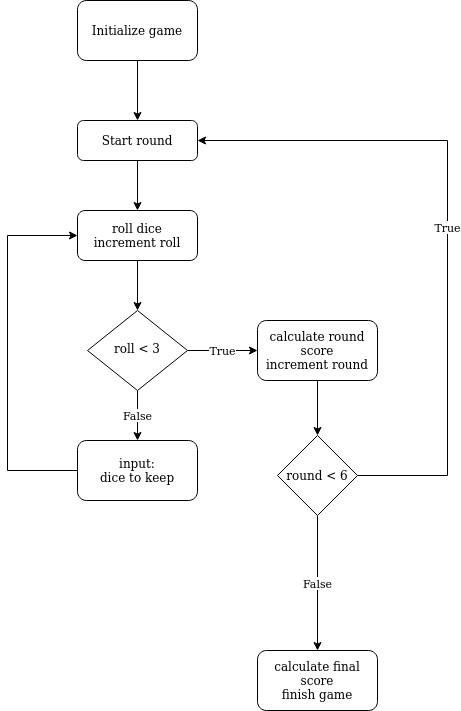

The diagram above was exported from draw.io. Its source (the exported page's mxGraphModel, read from the mxfile embedded in the PNG):
<mxGraphModel dx="2062" dy="1113" grid="1" gridSize="10" guides="1" tooltips="1" connect="1" arrows="1" fold="1" page="1" pageScale="1" pageWidth="827" pageHeight="1169" math="0" shadow="0">
  <root>
    <mxCell id="WIyWlLk6GJQsqaUBKTNV-0" />
    <mxCell id="WIyWlLk6GJQsqaUBKTNV-1" parent="WIyWlLk6GJQsqaUBKTNV-0" />
    <mxCell id="uKSJD6yvpyFCad6gy-jq-14" style="edgeStyle=orthogonalEdgeStyle;rounded=0;orthogonalLoop=1;jettySize=auto;html=1;" edge="1" parent="WIyWlLk6GJQsqaUBKTNV-1" source="WIyWlLk6GJQsqaUBKTNV-3" target="WIyWlLk6GJQsqaUBKTNV-11">
      <mxGeometry relative="1" as="geometry" />
    </mxCell>
    <mxCell id="WIyWlLk6GJQsqaUBKTNV-3" value="Start round" style="rounded=1;whiteSpace=wrap;html=1;fontSize=12;glass=0;strokeWidth=1;shadow=0;" parent="WIyWlLk6GJQsqaUBKTNV-1" vertex="1">
      <mxGeometry x="160" y="230" width="120" height="40" as="geometry" />
    </mxCell>
    <mxCell id="uKSJD6yvpyFCad6gy-jq-16" style="edgeStyle=orthogonalEdgeStyle;rounded=0;orthogonalLoop=1;jettySize=auto;html=1;entryX=0;entryY=0.5;entryDx=0;entryDy=0;exitX=0;exitY=0.5;exitDx=0;exitDy=0;" edge="1" parent="WIyWlLk6GJQsqaUBKTNV-1" source="uKSJD6yvpyFCad6gy-jq-17" target="WIyWlLk6GJQsqaUBKTNV-11">
      <mxGeometry relative="1" as="geometry">
        <mxPoint x="90" y="350" as="targetPoint" />
        <mxPoint x="90" y="590" as="sourcePoint" />
        <Array as="points">
          <mxPoint x="90" y="580" />
          <mxPoint x="90" y="345" />
        </Array>
      </mxGeometry>
    </mxCell>
    <mxCell id="uKSJD6yvpyFCad6gy-jq-18" value="False" style="edgeStyle=orthogonalEdgeStyle;rounded=0;orthogonalLoop=1;jettySize=auto;html=1;entryX=0.5;entryY=0;entryDx=0;entryDy=0;" edge="1" parent="WIyWlLk6GJQsqaUBKTNV-1" source="WIyWlLk6GJQsqaUBKTNV-6" target="uKSJD6yvpyFCad6gy-jq-17">
      <mxGeometry relative="1" as="geometry" />
    </mxCell>
    <mxCell id="uKSJD6yvpyFCad6gy-jq-19" value="True" style="edgeStyle=orthogonalEdgeStyle;rounded=0;orthogonalLoop=1;jettySize=auto;html=1;entryX=0;entryY=0.5;entryDx=0;entryDy=0;" edge="1" parent="WIyWlLk6GJQsqaUBKTNV-1" source="WIyWlLk6GJQsqaUBKTNV-6">
      <mxGeometry relative="1" as="geometry">
        <mxPoint x="340" y="460" as="targetPoint" />
      </mxGeometry>
    </mxCell>
    <mxCell id="WIyWlLk6GJQsqaUBKTNV-6" value="roll &amp;lt; 3" style="rhombus;whiteSpace=wrap;html=1;shadow=0;fontFamily=Helvetica;fontSize=12;align=center;strokeWidth=1;spacing=6;spacingTop=-4;" parent="WIyWlLk6GJQsqaUBKTNV-1" vertex="1">
      <mxGeometry x="170" y="420" width="100" height="80" as="geometry" />
    </mxCell>
    <mxCell id="uKSJD6yvpyFCad6gy-jq-15" style="edgeStyle=orthogonalEdgeStyle;rounded=0;orthogonalLoop=1;jettySize=auto;html=1;" edge="1" parent="WIyWlLk6GJQsqaUBKTNV-1" source="WIyWlLk6GJQsqaUBKTNV-11" target="WIyWlLk6GJQsqaUBKTNV-6">
      <mxGeometry relative="1" as="geometry" />
    </mxCell>
    <mxCell id="WIyWlLk6GJQsqaUBKTNV-11" value="&lt;div&gt;roll dice&lt;/div&gt;&lt;div&gt;increment roll&lt;br&gt;&lt;/div&gt;" style="rounded=1;whiteSpace=wrap;html=1;fontSize=12;glass=0;strokeWidth=1;shadow=0;" parent="WIyWlLk6GJQsqaUBKTNV-1" vertex="1">
      <mxGeometry x="160" y="320" width="120" height="50" as="geometry" />
    </mxCell>
    <mxCell id="uKSJD6yvpyFCad6gy-jq-13" style="edgeStyle=orthogonalEdgeStyle;rounded=0;orthogonalLoop=1;jettySize=auto;html=1;" edge="1" parent="WIyWlLk6GJQsqaUBKTNV-1" source="uKSJD6yvpyFCad6gy-jq-3" target="WIyWlLk6GJQsqaUBKTNV-3">
      <mxGeometry relative="1" as="geometry" />
    </mxCell>
    <mxCell id="uKSJD6yvpyFCad6gy-jq-3" value="Initialize game" style="rounded=1;whiteSpace=wrap;html=1;" vertex="1" parent="WIyWlLk6GJQsqaUBKTNV-1">
      <mxGeometry x="160" y="110" width="120" height="60" as="geometry" />
    </mxCell>
    <mxCell id="uKSJD6yvpyFCad6gy-jq-17" value="&lt;div&gt;input: &lt;br&gt;&lt;/div&gt;&lt;div&gt;dice to keep&lt;/div&gt;" style="rounded=1;whiteSpace=wrap;html=1;" vertex="1" parent="WIyWlLk6GJQsqaUBKTNV-1">
      <mxGeometry x="160" y="550" width="120" height="60" as="geometry" />
    </mxCell>
    <mxCell id="uKSJD6yvpyFCad6gy-jq-20" value="&lt;div&gt;calculate final score&lt;/div&gt;&lt;div&gt;finish game&lt;br&gt;&lt;/div&gt;" style="rounded=1;whiteSpace=wrap;html=1;" vertex="1" parent="WIyWlLk6GJQsqaUBKTNV-1">
      <mxGeometry x="340" y="760" width="120" height="60" as="geometry" />
    </mxCell>
    <mxCell id="uKSJD6yvpyFCad6gy-jq-24" value="False" style="edgeStyle=orthogonalEdgeStyle;rounded=0;orthogonalLoop=1;jettySize=auto;html=1;" edge="1" parent="WIyWlLk6GJQsqaUBKTNV-1" source="uKSJD6yvpyFCad6gy-jq-21" target="uKSJD6yvpyFCad6gy-jq-20">
      <mxGeometry relative="1" as="geometry">
        <mxPoint x="490" y="460" as="targetPoint" />
      </mxGeometry>
    </mxCell>
    <mxCell id="uKSJD6yvpyFCad6gy-jq-27" value="True" style="edgeStyle=orthogonalEdgeStyle;rounded=0;orthogonalLoop=1;jettySize=auto;html=1;entryX=1;entryY=0.5;entryDx=0;entryDy=0;" edge="1" parent="WIyWlLk6GJQsqaUBKTNV-1" source="uKSJD6yvpyFCad6gy-jq-21" target="WIyWlLk6GJQsqaUBKTNV-3">
      <mxGeometry relative="1" as="geometry">
        <mxPoint x="550" y="340" as="targetPoint" />
        <Array as="points">
          <mxPoint x="530" y="585" />
          <mxPoint x="530" y="250" />
        </Array>
      </mxGeometry>
    </mxCell>
    <mxCell id="uKSJD6yvpyFCad6gy-jq-21" value="&lt;div&gt;round &amp;lt; 6&lt;br&gt;&lt;/div&gt;" style="rhombus;whiteSpace=wrap;html=1;" vertex="1" parent="WIyWlLk6GJQsqaUBKTNV-1">
      <mxGeometry x="360" y="545" width="80" height="80" as="geometry" />
    </mxCell>
    <mxCell id="uKSJD6yvpyFCad6gy-jq-26" style="edgeStyle=orthogonalEdgeStyle;rounded=0;orthogonalLoop=1;jettySize=auto;html=1;" edge="1" parent="WIyWlLk6GJQsqaUBKTNV-1" source="uKSJD6yvpyFCad6gy-jq-25" target="uKSJD6yvpyFCad6gy-jq-21">
      <mxGeometry relative="1" as="geometry" />
    </mxCell>
    <mxCell id="uKSJD6yvpyFCad6gy-jq-25" value="&lt;div&gt;calculate round score&lt;/div&gt;&lt;div&gt;increment round&lt;br&gt;&lt;/div&gt;" style="rounded=1;whiteSpace=wrap;html=1;" vertex="1" parent="WIyWlLk6GJQsqaUBKTNV-1">
      <mxGeometry x="340" y="430" width="120" height="60" as="geometry" />
    </mxCell>
  </root>
</mxGraphModel>